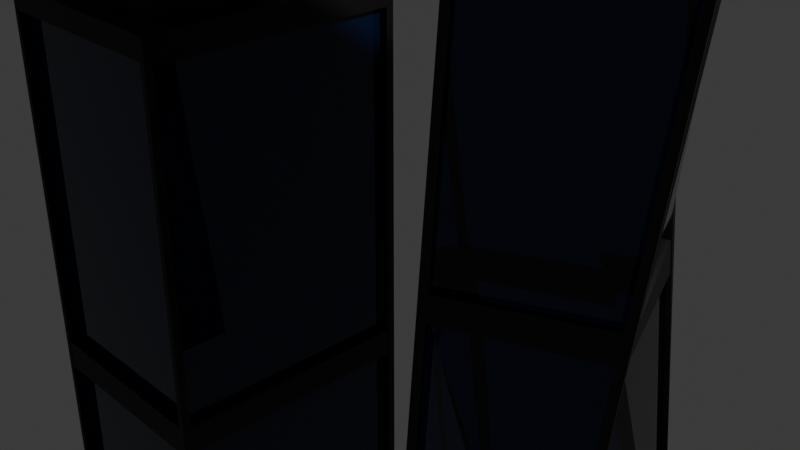 # Source: skyscrapers_2nd_editions.blend  (saved by Blender 4.2.66; exported with 4.5.12 LTS)
import bpy
from mathutils import Matrix  # noqa: F401  (used for matrix-valued properties, if any)

bpy.ops.wm.read_factory_settings(use_empty=True)
scene = bpy.context.scene
scene.name = 'Scene'

# ---- collections
col_collection = bpy.data.collections.new('Collection'); scene.collection.children.link(col_collection)

# ---- materials (node trees are filled in below, after node groups)
mat_skyscrapermetal = bpy.data.materials.new('SkyscraperMetal')
mat_darkglass = bpy.data.materials.new('DarkGlass')
mat_orange_kight = bpy.data.materials.new('orange kight')
mat_darktintglass = bpy.data.materials.new('DarkTintGlass')
mat_darktintglass.diffuse_color = (0.0, 0.01693, 0.07958, 1.0)
mat_darktintglass.roughness = 0.0

# ---- material node trees
mat_skyscrapermetal.use_nodes = True; mat_skyscrapermetal.node_tree.nodes.clear()
_N = mat_skyscrapermetal.node_tree.nodes; _L = mat_skyscrapermetal.node_tree.links
n0 = _N.new('ShaderNodeBsdfPrincipled'); n0.name = 'Principled BSDF'; n0.location = (10, 300)
n0.inputs[0].default_value = (0.04863, 0.04863, 0.04863, 1.0)
n0.inputs[1].default_value = 0.9921
n0.inputs[2].default_value = 0.5551
n1 = _N.new('ShaderNodeOutputMaterial'); n1.name = 'Material Output'; n1.location = (300, 300)
_L.new(n0.outputs[0], n1.inputs[0])
n1.is_active_output = True
mat_darkglass.use_nodes = True; mat_darkglass.node_tree.nodes.clear()
_N = mat_darkglass.node_tree.nodes; _L = mat_darkglass.node_tree.links
n0 = _N.new('ShaderNodeBsdfPrincipled'); n0.name = 'Principled BSDF'; n0.location = (10, 300)
n0.inputs[0].default_value = (0.0, 0.01693, 0.07958, 1.0)
n0.inputs[2].default_value = 0.0
n0.inputs[3].default_value = 1.49
n0.inputs[18].default_value = 1.0
n1 = _N.new('ShaderNodeOutputMaterial'); n1.name = 'Material Output'; n1.location = (300, 300)
_L.new(n0.outputs[0], n1.inputs[0])
n1.is_active_output = True
mat_orange_kight.use_nodes = True; mat_orange_kight.node_tree.nodes.clear()
_N = mat_orange_kight.node_tree.nodes; _L = mat_orange_kight.node_tree.links
n0 = _N.new('ShaderNodeBsdfPrincipled'); n0.name = 'Principled BSDF'; n0.location = (10, 300)
n0.inputs[0].default_value = (0.8003, 0.02521, 0.0, 1.0)
n0.inputs[27].default_value = (1.0, 0.4109, 0.0, 1.0)
n0.inputs[28].default_value = 15.5
n1 = _N.new('ShaderNodeOutputMaterial'); n1.name = 'Material Output'; n1.location = (300, 300)
_L.new(n0.outputs[0], n1.inputs[0])
n1.is_active_output = True
mat_darktintglass.use_nodes = True; mat_darktintglass.node_tree.nodes.clear()
_N = mat_darktintglass.node_tree.nodes; _L = mat_darktintglass.node_tree.links
n0 = _N.new('ShaderNodeBsdfPrincipled'); n0.name = 'Principled BSDF'; n0.location = (10, 300)
n0.inputs[0].default_value = (0.0, 0.01127, 0.04863, 1.0)
n0.inputs[2].default_value = 0.0
n1 = _N.new('ShaderNodeOutputMaterial'); n1.name = 'Material Output'; n1.location = (300, 300)
n2 = _N.new('ShaderNodeNormalMap'); n2.name = 'Normal Map'; n2.location = (-300, -300)
n2.label = 'Normal/Map'
n2.inputs[0].default_value = 0.0
_L.new(n0.outputs[0], n1.inputs[0])
_L.new(n2.outputs[0], n0.inputs[5])
n1.is_active_output = True

# ---- world
world_world = bpy.data.worlds.new('World'); scene.world = world_world
world_world.use_nodes = True; world_world.node_tree.nodes.clear()
_N = world_world.node_tree.nodes; _L = world_world.node_tree.links
n0 = _N.new('ShaderNodeOutputWorld'); n0.name = 'World Output'; n0.location = (300, 300)
n1 = _N.new('ShaderNodeBackground'); n1.name = 'Background'; n1.location = (10, 300)
n1.inputs[0].default_value = (0.05088, 0.05088, 0.05088, 1.0)
_L.new(n1.outputs[0], n0.inputs[0])
n0.is_active_output = True
world_world.color = (0.05088, 0.05088, 0.05088)
world_world.sun_shadow_jitter_overblur = 0.0

# ---- cameras
cam_camera = bpy.data.cameras.new('Camera')
cam_camera.clip_end = 100.0
cam_camera.ortho_scale = 7.314

# ---- lights
light_light = bpy.data.lights.new('Light', 'POINT')
light_light.energy = 1000.0
light_light.shadow_soft_size = 0.1

# ---- meshes
me_cube_006 = bpy.data.meshes.new('Cube.006')
me_cube_006.from_pydata([(-0.8841, -0.9505, -0.9141), (0.0843, -1.391, 0.9141), (-0.9464, 1.023, -0.9146), (-1.299, 0.01876, 0.9146), (0.9461, -1.023, -0.9141), (1.298, -0.01905, 0.9141), (1.021, 0.9515, -0.9227), (0.01409, 1.31, 0.9227), (-1.024, -0.9441, -0.9109), (-0.0209, -1.294, 0.9109), (1.393, 0.0789, 0.9227), (0.9555, -0.8957, -0.9227), (-0.9096, -0.8908, -0.9141), (0.05883, -1.331, 0.9141), (1.272, 0.04062, 0.9141), (0.9207, -0.9633, -0.9141), (-0.08399, 1.391, 0.9146), (0.8847, 0.9508, -0.9146), (1.0, -1.0, -1.0), (1.27, 0.02733, 1.0), (-0.0366, 1.288, 0.9227), (0.97, 0.9299, -0.9227), (0.9048, -0.9173, -0.9227), (1.343, 0.05727, 0.9227), (-1.39, -0.08632, 0.9109), (-0.9487, 0.8798, -0.9109), (1.0, 1.0, -1.0), (-0.02733, 1.27, 1.0), (-1.241, -0.1174, 0.9146), (-0.8883, 0.8867, -0.9146), (0.9429, 0.8146, -0.9146), (-0.02586, 1.255, 0.9146), (-1.0, 1.0, -1.0), (-1.0, -1.0, -1.0), (0.02733, -1.27, 1.0), (-1.27, -0.02733, 1.0), (-0.8955, 0.9025, -0.9109), (-0.9707, -0.9214, -0.9109), (0.03229, -1.271, 0.9109), (-1.337, -0.06361, 0.9109), (-0.4481, -1.222, 0.07112), (-1.222, 0.4481, 0.07112), (0.4481, 1.222, 0.07112), (1.222, -0.4481, 0.07112), (-0.3655, -1.186, 0.06501), (1.135, -0.4853, 0.06501), (-0.3909, -1.127, 0.06501), (1.109, -0.4257, 0.06501), (0.4816, 1.143, 0.06562), (1.19, -0.3737, 0.06562), (0.4309, 1.122, 0.06562), (1.139, -0.3954, 0.06562), (-1.135, 0.4851, 0.06504), (0.3659, 1.187, 0.06504), (-1.077, 0.3489, 0.06504), (0.4241, 1.05, 0.06504), (-0.4867, -1.131, 0.06478), (-1.185, 0.3624, 0.06478), (-0.4335, -1.109, 0.06478), (-1.132, 0.3851, 0.06478), (-1.204, 0.4915, -0.01302), (0.4915, 1.204, -0.01302), (1.204, -0.4915, -0.01302), (1.12, -0.5276, -0.0119), (1.094, -0.4679, -0.0119), (0.5239, 1.128, -0.01201), (1.171, -0.4147, -0.01201), (0.4733, 1.107, -0.01201), (1.121, -0.4364, -0.01201), (-1.12, 0.5273, -0.0119), (0.4067, 1.168, -0.0119), (-1.062, 0.3912, -0.0119), (0.4648, 1.032, -0.0119), (-1.166, 0.403, -0.01186), (-1.113, 0.4257, -0.01186), (-0.4915, -1.204, -0.01302), (-0.4062, -1.168, -0.0119), (-0.4317, -1.108, -0.0119), (-0.5289, -1.117, -0.01186), (-0.4757, -1.094, -0.01186), (-1.132, 0.4721, 0.065), (0.3695, 1.174, 0.065), (-1.117, 0.5143, -0.01195), (0.4102, 1.155, -0.01195), (-0.5299, -1.118, -0.01188), (-0.4877, -1.133, 0.06476), (-1.186, 0.361, 0.06476), (-1.167, 0.4017, -0.01188), (0.4714, 1.14, 0.06561), (1.18, -0.3775, 0.06561), (0.5137, 1.125, -0.01202), (1.161, -0.4184, -0.01202), (-0.4029, -1.173, -0.01192), (-0.3621, -1.192, 0.06498), (1.138, -0.4906, 0.06498), (1.123, -0.5328, -0.01192), (0.03043, -1.414, 1.0), (-1.414, -0.03043, 1.0), (-0.03043, 1.414, 1.0), (1.414, 0.03043, 1.0), (0.02733, -1.27, 1.0), (-1.27, -0.02733, 1.0), (-0.02733, 1.27, 1.0), (1.27, 0.02733, 1.0), (0.01973, -0.9166, 1.089), (-0.9166, -0.01973, 1.089), (-0.01973, 0.9166, 1.089), (0.9166, 0.01973, 1.089), (0.002903, -0.1349, 1.224), (-0.1349, -0.002903, 1.224), (-0.002903, 0.1349, 1.224), (0.1349, 0.002903, 1.224), (0.005685, -0.2641, 1.224), (-0.2641, -0.005685, 1.224), (-0.005685, 0.2641, 1.224), (0.2641, 0.005685, 1.224), (0.0009643, -0.0448, 1.507), (-0.0448, -0.0009643, 1.507), (-0.0009643, 0.0448, 1.507), (0.0448, 0.0009643, 1.507), (0.06439, 0.001386, 1.446), (0.001386, -0.06439, 1.446), (-0.06439, -0.001386, 1.446), (-0.001386, 0.06439, 1.446)], [], [(9, 24, 39, 38), (3, 16, 31, 28), (48, 7, 20, 50), (76, 0, 12, 77), (32, 26, 18, 33), (35, 34, 100, 101), (44, 1, 96, 40), (63, 4, 18, 62), (4, 0, 33, 18), (1, 5, 99, 96), (47, 14, 13, 46), (5, 1, 13, 14), (45, 5, 14, 47), (0, 4, 15, 12), (65, 6, 26, 61), (6, 11, 18, 26), (10, 7, 98, 99), (49, 10, 99, 43), (50, 20, 23, 51), (66, 11, 22, 68), (11, 6, 21, 22), (7, 10, 23, 20), (69, 2, 32, 60), (2, 17, 26, 32), (16, 3, 97, 98), (53, 16, 98, 42), (54, 28, 31, 55), (52, 3, 28, 54), (70, 17, 30, 72), (17, 2, 29, 30), (8, 25, 32, 33), (78, 8, 33, 75), (24, 9, 96, 97), (57, 24, 97, 41), (58, 38, 39, 59), (25, 8, 37, 36), (73, 25, 36, 74), (56, 9, 38, 58), (78, 56, 58, 79), (24, 57, 59, 39), (59, 74, 87, 86), (73, 57, 41, 60), (9, 56, 40, 96), (16, 53, 55, 31), (69, 52, 54, 71), (72, 71, 82, 83), (70, 53, 42, 61), (3, 52, 41, 97), (10, 49, 51, 23), (68, 67, 90, 91), (66, 49, 43, 62), (7, 48, 42, 98), (63, 45, 47, 64), (46, 77, 92, 93), (5, 45, 43, 99), (76, 44, 40, 75), (1, 44, 46, 13), (65, 48, 50, 67), (6, 65, 67, 21), (0, 76, 75, 33), (15, 64, 77, 12), (4, 63, 64, 15), (11, 66, 62, 18), (21, 67, 68, 22), (17, 70, 61, 26), (29, 71, 72, 30), (2, 69, 71, 29), (25, 73, 60, 32), (37, 79, 74, 36), (8, 78, 79, 37), (57, 73, 74, 59), (56, 78, 75, 40), (53, 70, 72, 55), (52, 69, 60, 41), (49, 66, 68, 51), (48, 65, 61, 42), (45, 63, 62, 43), (44, 76, 77, 46), (82, 80, 81, 83), (55, 72, 83, 81), (71, 54, 80, 82), (54, 55, 81, 80), (84, 85, 86, 87), (74, 79, 84, 87), (58, 59, 86, 85), (79, 58, 85, 84), (90, 88, 89, 91), (51, 68, 91, 89), (50, 51, 89, 88), (67, 50, 88, 90), (95, 94, 93, 92), (47, 46, 93, 94), (64, 47, 94, 95), (77, 64, 95, 92), (34, 35, 97, 96), (35, 27, 98, 97), (27, 19, 99, 98), (19, 34, 96, 99), (100, 103, 107, 104), (34, 19, 103, 100), (27, 35, 101, 102), (19, 27, 102, 103), (107, 106, 114, 115), (102, 101, 105, 106), (103, 102, 106, 107), (101, 100, 104, 105), (121, 120, 119, 116), (105, 104, 112, 113), (104, 107, 115, 112), (106, 105, 113, 114), (108, 109, 113, 112), (109, 110, 114, 113), (110, 111, 115, 114), (111, 108, 112, 115), (118, 117, 116, 119), (123, 122, 117, 118), (120, 123, 118, 119), (122, 121, 116, 117), (109, 108, 121, 122), (111, 110, 123, 120), (110, 109, 122, 123), (108, 111, 120, 121)])
me_cube_006.polygons.foreach_set('material_index', [0, 0, 0, 0, 0, 0, 0, 0, 0, 0, 1, 0, 0, 0, 0, 0, 0, 0, 1, 0, 0, 0, 0, 0, 0, 0, 1, 0, 0, 0, 0, 0, 0, 0, 1, 0, 0, 0, 0, 0, 0, 0, 0, 0, 0, 0, 0, 0, 0, 0, 0, 0, 0, 0, 0, 0, 0, 0, 0, 0, 1, 0, 0, 1, 0, 1, 0, 0, 1, 0, 0, 0, 0, 0, 0, 0, 0, 0, 0, 0, 0, 0, 0, 0, 0, 0, 0, 0, 0, 0, 0, 0, 0, 0, 0, 0, 0, 0, 0, 0, 0, 0, 0, 0, 0, 0, 2, 0, 0, 0, 0, 0, 0, 0, 2, 2, 2, 2, 0, 0, 0, 0])
_uv = me_cube_006.uv_layers.new(name='UVMap')
_uv.uv.foreach_set('vector', [0.6139, 0.01301, 0.6139, 0.237, 0.6139, 0.237, 0.6139, 0.01301, 0.6143, 0.2625, 0.6143, 0.4875, 0.6143, 0.4875, 0.6143, 0.2625, 0.5082, 0.5113, 0.6153, 0.5113, 0.6153, 0.5113, 0.5082, 0.5113, 0.4985, 0.9875, 0.3857, 0.9875, 0.3857, 0.9875, 0.4985, 0.9875, 0.125, 0.5, 0.375, 0.5, 0.375, 0.75, 0.125, 0.75, 0.8622, 0.5128, 0.8622, 0.7372, 0.8622, 0.7372, 0.8622, 0.5128, 0.5081, 0.9875, 0.6143, 0.9875, 0.625, 1.0, 0.5089, 1.0, 0.4985, 0.7625, 0.3857, 0.7625, 0.375, 0.75, 0.4984, 0.75, 0.3857, 0.7625, 0.3857, 0.9875, 0.375, 1.0, 0.375, 0.75, 0.6143, 0.9875, 0.6143, 0.7625, 0.625, 0.75, 0.625, 1.0, 0.5081, 0.7625, 0.6143, 0.7625, 0.6143, 0.9875, 0.5081, 0.9875, 0.6143, 0.7625, 0.6143, 0.9875, 0.6143, 0.9875, 0.6143, 0.7625, 0.5081, 0.7625, 0.6143, 0.7625, 0.6143, 0.7625, 0.5081, 0.7625, 0.3857, 0.9875, 0.3857, 0.7625, 0.3857, 0.7625, 0.3857, 0.9875, 0.4985, 0.5113, 0.3847, 0.5113, 0.375, 0.5, 0.4984, 0.5, 0.3847, 0.5113, 0.3847, 0.7387, 0.375, 0.75, 0.375, 0.5, 0.6153, 0.7387, 0.6153, 0.5113, 0.625, 0.5, 0.625, 0.75, 0.5082, 0.7387, 0.6153, 0.7387, 0.625, 0.75, 0.5089, 0.75, 0.5082, 0.5113, 0.6153, 0.5113, 0.6153, 0.7387, 0.5082, 0.7387, 0.4985, 0.7387, 0.3847, 0.7387, 0.3847, 0.7387, 0.4985, 0.7387, 0.3847, 0.7387, 0.3847, 0.5113, 0.3847, 0.5113, 0.3847, 0.7387, 0.6153, 0.5113, 0.6153, 0.7387, 0.6153, 0.7387, 0.6153, 0.5113, 0.4985, 0.2625, 0.3857, 0.2625, 0.375, 0.25, 0.4984, 0.25, 0.3857, 0.2625, 0.3857, 0.4875, 0.375, 0.5, 0.375, 0.25, 0.6143, 0.4875, 0.6143, 0.2625, 0.625, 0.25, 0.625, 0.5, 0.5081, 0.4875, 0.6143, 0.4875, 0.625, 0.5, 0.5089, 0.5, 0.5081, 0.2625, 0.6143, 0.2625, 0.6143, 0.4875, 0.5081, 0.4875, 0.5081, 0.2625, 0.6143, 0.2625, 0.6143, 0.2625, 0.5081, 0.2625, 0.4985, 0.4875, 0.3857, 0.4875, 0.3857, 0.4875, 0.4985, 0.4875, 0.3857, 0.4875, 0.3857, 0.2625, 0.3857, 0.2625, 0.3857, 0.4875, 0.3861, 0.01301, 0.3861, 0.237, 0.375, 0.25, 0.375, 0.0, 0.4985, 0.01301, 0.3861, 0.01301, 0.375, 0.0, 0.4984, 0.0, 0.6139, 0.237, 0.6139, 0.01301, 0.625, 0.0, 0.625, 0.25, 0.5081, 0.237, 0.6139, 0.237, 0.625, 0.25, 0.5089, 0.25, 0.5081, 0.01301, 0.6139, 0.01301, 0.6139, 0.237, 0.5081, 0.237, 0.3861, 0.237, 0.3861, 0.01301, 0.3861, 0.01301, 0.3861, 0.237, 0.4985, 0.237, 0.3861, 0.237, 0.3861, 0.237, 0.4985, 0.237, 0.5081, 0.01301, 0.6139, 0.01301, 0.6139, 0.01301, 0.5081, 0.01301, 0.4985, 0.01301, 0.5081, 0.01301, 0.5081, 0.01301, 0.4985, 0.01301, 0.6139, 0.237, 0.5081, 0.237, 0.5081, 0.237, 0.6139, 0.237, 0.5081, 0.237, 0.4985, 0.237, 0.4985, 0.237, 0.5081, 0.237, 0.4985, 0.237, 0.5081, 0.237, 0.5089, 0.25, 0.4984, 0.25, 0.6139, 0.01301, 0.5081, 0.01301, 0.5089, 0.0, 0.625, 0.0, 0.6143, 0.4875, 0.5081, 0.4875, 0.5081, 0.4875, 0.6143, 0.4875, 0.4985, 0.2625, 0.5081, 0.2625, 0.5081, 0.2625, 0.4985, 0.2625, 0.4985, 0.4875, 0.4985, 0.2625, 0.4985, 0.2625, 0.4985, 0.4875, 0.4985, 0.4875, 0.5081, 0.4875, 0.5089, 0.5, 0.4984, 0.5, 0.6143, 0.2625, 0.5081, 0.2625, 0.5089, 0.25, 0.625, 0.25, 0.6153, 0.7387, 0.5082, 0.7387, 0.5082, 0.7387, 0.6153, 0.7387, 0.4985, 0.7387, 0.4985, 0.5113, 0.4985, 0.5113, 0.4985, 0.7387, 0.4985, 0.7387, 0.5082, 0.7387, 0.5089, 0.75, 0.4984, 0.75, 0.6153, 0.5113, 0.5082, 0.5113, 0.5089, 0.5, 0.625, 0.5, 0.4985, 0.7625, 0.5081, 0.7625, 0.5081, 0.7625, 0.4985, 0.7625, 0.5081, 0.9875, 0.4985, 0.9875, 0.4985, 0.9875, 0.5081, 0.9875, 0.6143, 0.7625, 0.5081, 0.7625, 0.5089, 0.75, 0.625, 0.75, 0.4985, 0.9875, 0.5081, 0.9875, 0.5089, 1.0, 0.4984, 1.0, 0.6143, 0.9875, 0.5081, 0.9875, 0.5081, 0.9875, 0.6143, 0.9875, 0.4985, 0.5113, 0.5082, 0.5113, 0.5082, 0.5113, 0.4985, 0.5113, 0.3847, 0.5113, 0.4985, 0.5113, 0.4985, 0.5113, 0.3847, 0.5113, 0.3857, 0.9875, 0.4985, 0.9875, 0.4984, 1.0, 0.375, 1.0, 0.3857, 0.7625, 0.4985, 0.7625, 0.4985, 0.9875, 0.3857, 0.9875, 0.3857, 0.7625, 0.4985, 0.7625, 0.4985, 0.7625, 0.3857, 0.7625, 0.3847, 0.7387, 0.4985, 0.7387, 0.4984, 0.75, 0.375, 0.75, 0.3847, 0.5113, 0.4985, 0.5113, 0.4985, 0.7387, 0.3847, 0.7387, 0.3857, 0.4875, 0.4985, 0.4875, 0.4984, 0.5, 0.375, 0.5, 0.3857, 0.2625, 0.4985, 0.2625, 0.4985, 0.4875, 0.3857, 0.4875, 0.3857, 0.2625, 0.4985, 0.2625, 0.4985, 0.2625, 0.3857, 0.2625, 0.3861, 0.237, 0.4985, 0.237, 0.4984, 0.25, 0.375, 0.25, 0.3861, 0.01301, 0.4985, 0.01301, 0.4985, 0.237, 0.3861, 0.237, 0.3861, 0.01301, 0.4985, 0.01301, 0.4985, 0.01301, 0.3861, 0.01301, 0.5081, 0.237, 0.4985, 0.237, 0.4985, 0.237, 0.5081, 0.237, 0.5081, 0.01301, 0.4985, 0.01301, 0.4984, 0.0, 0.5089, 0.0, 0.5081, 0.4875, 0.4985, 0.4875, 0.4985, 0.4875, 0.5081, 0.4875, 0.5081, 0.2625, 0.4985, 0.2625, 0.4984, 0.25, 0.5089, 0.25, 0.5082, 0.7387, 0.4985, 0.7387, 0.4985, 0.7387, 0.5082, 0.7387, 0.5082, 0.5113, 0.4985, 0.5113, 0.4984, 0.5, 0.5089, 0.5, 0.5081, 0.7625, 0.4985, 0.7625, 0.4984, 0.75, 0.5089, 0.75, 0.5081, 0.9875, 0.4985, 0.9875, 0.4985, 0.9875, 0.5081, 0.9875, 0.4985, 0.2625, 0.5081, 0.2625, 0.5081, 0.4875, 0.4985, 0.4875, 0.5081, 0.4875, 0.4985, 0.4875, 0.4985, 0.4875, 0.5081, 0.4875, 0.4985, 0.2625, 0.5081, 0.2625, 0.5081, 0.2625, 0.4985, 0.2625, 0.5081, 0.2625, 0.5081, 0.4875, 0.5081, 0.4875, 0.5081, 0.2625, 0.4985, 0.01301, 0.5081, 0.01301, 0.5081, 0.237, 0.4985, 0.237, 0.4985, 0.237, 0.4985, 0.01301, 0.4985, 0.01301, 0.4985, 0.237, 0.5081, 0.01301, 0.5081, 0.237, 0.5081, 0.237, 0.5081, 0.01301, 0.4985, 0.01301, 0.5081, 0.01301, 0.5081, 0.01301, 0.4985, 0.01301, 0.4985, 0.5113, 0.5082, 0.5113, 0.5082, 0.7387, 0.4985, 0.7387, 0.5082, 0.7387, 0.4985, 0.7387, 0.4985, 0.7387, 0.5082, 0.7387, 0.5082, 0.5113, 0.5082, 0.7387, 0.5082, 0.7387, 0.5082, 0.5113, 0.4985, 0.5113, 0.5082, 0.5113, 0.5082, 0.5113, 0.4985, 0.5113, 0.4985, 0.7625, 0.5081, 0.7625, 0.5081, 0.9875, 0.4985, 0.9875, 0.5081, 0.7625, 0.5081, 0.9875, 0.5081, 0.9875, 0.5081, 0.7625, 0.4985, 0.7625, 0.5081, 0.7625, 0.5081, 0.7625, 0.4985, 0.7625, 0.4985, 0.9875, 0.4985, 0.7625, 0.4985, 0.7625, 0.4985, 0.9875, 0.8622, 0.7372, 0.8622, 0.5128, 0.875, 0.5, 0.875, 0.75, 0.8622, 0.5128, 0.6378, 0.5128, 0.625, 0.5, 0.875, 0.5, 0.6378, 0.5128, 0.6378, 0.7372, 0.625, 0.75, 0.625, 0.5, 0.6378, 0.7372, 0.8622, 0.7372, 0.875, 0.75, 0.625, 0.75, 0.8622, 0.7372, 0.6378, 0.7372, 0.6378, 0.7372, 0.8622, 0.7372, 0.8622, 0.7372, 0.6378, 0.7372, 0.6378, 0.7372, 0.8622, 0.7372, 0.6378, 0.5128, 0.8622, 0.5128, 0.8622, 0.5128, 0.6378, 0.5128, 0.6378, 0.7372, 0.6378, 0.5128, 0.6378, 0.5128, 0.6378, 0.7372, 0.6378, 0.7372, 0.6378, 0.5128, 0.6378, 0.5128, 0.6378, 0.7372, 0.6378, 0.5128, 0.8622, 0.5128, 0.8622, 0.5128, 0.6378, 0.5128, 0.6378, 0.7372, 0.6378, 0.5128, 0.6378, 0.5128, 0.6378, 0.7372, 0.8622, 0.5128, 0.8622, 0.7372, 0.8622, 0.7372, 0.8622, 0.5128, 0.8073, 0.6823, 0.6927, 0.6823, 0.6927, 0.6823, 0.8073, 0.6823, 0.8622, 0.5128, 0.8622, 0.7372, 0.8622, 0.7372, 0.8622, 0.5128, 0.8622, 0.7372, 0.6378, 0.7372, 0.6378, 0.7372, 0.8622, 0.7372, 0.6378, 0.5128, 0.8622, 0.5128, 0.8622, 0.5128, 0.6378, 0.5128, 0.8073, 0.6823, 0.8073, 0.5677, 0.8622, 0.5128, 0.8622, 0.7372, 0.8073, 0.5677, 0.6927, 0.5677, 0.6378, 0.5128, 0.8622, 0.5128, 0.6927, 0.5677, 0.6927, 0.6823, 0.6378, 0.7372, 0.6378, 0.5128, 0.6927, 0.6823, 0.8073, 0.6823, 0.8622, 0.7372, 0.6378, 0.7372, 0.6927, 0.5677, 0.8073, 0.5677, 0.8073, 0.6823, 0.6927, 0.6823, 0.6927, 0.5677, 0.8073, 0.5677, 0.8073, 0.5677, 0.6927, 0.5677, 0.6927, 0.6823, 0.6927, 0.5677, 0.6927, 0.5677, 0.6927, 0.6823, 0.8073, 0.5677, 0.8073, 0.6823, 0.8073, 0.6823, 0.8073, 0.5677, 0.8073, 0.5677, 0.8073, 0.6823, 0.8073, 0.6823, 0.8073, 0.5677, 0.6927, 0.6823, 0.6927, 0.5677, 0.6927, 0.5677, 0.6927, 0.6823, 0.6927, 0.5677, 0.8073, 0.5677, 0.8073, 0.5677, 0.6927, 0.5677, 0.8073, 0.6823, 0.6927, 0.6823, 0.6927, 0.6823, 0.8073, 0.6823])
me_cube_006.materials.append(mat_skyscrapermetal)
me_cube_006.materials.append(mat_darkglass)
me_cube_006.materials.append(mat_orange_kight)
me_cube_006.update()
me_cube_008 = bpy.data.meshes.new('Cube.008')
me_cube_008.from_pydata([(-0.9461, -1.0, -0.9461), (-0.9461, -1.0, 0.9461), (-1.0, 0.9513, -0.9513), (-1.0, 0.9513, 0.9513), (0.9461, -1.0, -0.9461), (0.9461, -1.0, 0.9461), (1.0, 0.9383, -0.9383), (1.0, 0.9383, 0.9383), (-1.0, -0.9513, -0.9513), (-1.0, -0.9513, 0.9513), (1.0, -0.9383, 0.9383), (1.0, -0.9383, -0.9383), (-0.9461, -0.924, -0.9461), (-0.9461, -0.924, 0.9461), (0.9461, -0.924, 0.9461), (0.9461, -0.924, -0.9461), (0.9538, 1.0, 0.9538), (0.9538, 1.0, -0.9538), (1.0, -1.0, -1.0), (0.7384, -0.7974, 1.059), (0.9129, 0.9383, 0.9383), (0.9129, 0.9383, -0.9383), (0.9129, -0.9383, -0.9383), (0.9129, -0.9383, 0.9383), (-0.9538, 1.0, -0.9538), (-1.0, -1.0, -1.0), (-0.7974, -0.734, 1.063), (-0.9538, 1.0, 0.9538), (-0.9139, 0.9513, -0.9513), (-0.9139, -0.9513, -0.9513), (-0.9139, -0.9513, 0.9513), (-0.9139, 0.9513, 0.9513), (-0.7974, 0.734, 1.063), (-1.0, 1.0, -1.0), (1.0, 1.0, -1.0), (0.731, 0.7974, 1.066), (-0.9538, 0.9477, 0.9538), (-0.9538, 0.9477, -0.9538), (0.9538, 0.9477, -0.9538), (0.9538, 0.9477, 0.9538), (-1.0, -1.0, 0.1075), (-1.0, 1.0, 0.1075), (1.0, 1.0, 0.1075), (1.0, -1.0, 0.1075), (-0.9461, -1.0, 0.1017), (0.9461, -1.0, 0.1017), (-0.9461, -0.924, 0.1017), (0.9461, -0.924, 0.1017), (1.0, 0.9383, 0.1008), (1.0, -0.9383, 0.1008), (0.9129, 0.9383, 0.1008), (0.9129, -0.9383, 0.1008), (-1.0, -0.9513, 0.1022), (-1.0, 0.9513, 0.1022), (-0.9139, -0.9513, 0.1022), (-0.9139, 0.9513, 0.1022), (-0.9538, 1.0, 0.1025), (0.9538, 1.0, 0.1025), (-0.9538, 0.9477, 0.1025), (0.9538, 0.9477, 0.1025), (-1.0, 1.0, 0.03026), (1.0, 1.0, 0.03026), (1.0, -1.0, 0.03026), (0.9461, -1.0, 0.02863), (0.9461, -0.924, 0.02863), (1.0, 0.9383, 0.02839), (1.0, -0.9383, 0.02839), (0.9129, 0.9383, 0.02839), (0.9129, -0.9383, 0.02839), (-1.0, 0.9513, 0.02879), (-0.9139, 0.9513, 0.02879), (-0.9538, 1.0, 0.02886), (0.9538, 1.0, 0.02886), (-0.9538, 0.9477, 0.02886), (0.9538, 0.9477, 0.02886), (-1.0, -1.0, 0.03026), (-0.9461, -1.0, 0.02863), (-0.9461, -0.924, 0.02863), (-1.0, -0.9513, 0.02879), (-0.9139, -0.9513, 0.02879), (-0.9538, 0.9939, 0.1025), (0.9538, 0.9939, 0.1025), (-0.9538, 0.9939, 0.02886), (0.9538, 0.9939, 0.02886), (0.9908, 0.9383, 0.1008), (0.9908, -0.9383, 0.1008), (0.9908, 0.9383, 0.02839), (0.9908, -0.9383, 0.02839), (-0.9969, -0.9513, 0.02879), (-0.9969, -0.9513, 0.1022), (-0.9969, 0.9513, 0.1022), (-0.9969, 0.9513, 0.02879), (-0.9461, -0.9973, 0.02863), (-0.9461, -0.9973, 0.1017), (0.9461, -0.9973, 0.1017), (0.9461, -0.9973, 0.02863), (-1.0, -1.0, 1.0), (-1.0, 1.0, 1.0), (1.0, 1.0, 1.0), (1.0, -1.0, 1.0), (-0.676, -0.676, 1.403), (-0.676, 0.676, 1.403), (0.676, 0.676, 1.403), (0.676, -0.676, 1.403), (-0.7974, -0.734, 1.339), (-0.7974, 0.734, 1.339), (0.731, 0.7974, 1.336), (0.7384, -0.7974, 1.343), (-0.1626, -0.1626, 1.729), (-0.1626, 0.1626, 1.729), (0.1626, 0.1626, 1.729), (0.1626, -0.1626, 1.729), (-0.7384, -0.7974, 1.059), (-0.731, 0.7974, 1.066), (-0.7384, -0.7974, 1.343), (-0.731, 0.7974, 1.336), (-0.7263, -0.734, 1.063), (-0.7263, 0.734, 1.063), (-0.7263, -0.734, 1.339), (-0.7263, 0.734, 1.339), (0.7974, -0.7478, 1.05), (-0.7974, -0.7974, 1.0), (0.7974, -0.7478, 1.353), (-0.7974, -0.7974, 1.403), (0.7384, -0.7492, 1.059), (-0.7384, -0.7492, 1.059), (0.7384, -0.7492, 1.343), (-0.7384, -0.7492, 1.343), (-0.7974, 0.7974, 1.0), (0.7974, 0.7478, 1.05), (-0.7974, 0.7974, 1.403), (0.7974, 0.7478, 1.353), (-0.731, 0.758, 1.066), (0.731, 0.758, 1.066), (-0.731, 0.758, 1.336), (0.731, 0.758, 1.336), (0.7974, 0.7974, 1.0), (0.7974, -0.7974, 1.0), (0.7974, 0.7974, 1.403), (0.7974, -0.7974, 1.403), (0.6796, 0.7478, 1.05), (0.6796, -0.7478, 1.05), (0.6796, 0.7478, 1.353), (0.6796, -0.7478, 1.353), (-0.3681, -0.3681, 1.729), (-0.3681, 0.3681, 1.729), (0.3681, 0.3681, 1.729), (0.3681, -0.3681, 1.729), (-0.05161, -0.05161, 2.068), (-0.05161, 0.05161, 2.068), (0.05161, 0.05161, 2.068), (0.05161, -0.05161, 2.068), (0.09861, 0.09861, 1.924), (0.09861, -0.09861, 1.924), (-0.09861, -0.09861, 1.924), (-0.09861, 0.09861, 1.924)], [], [(69, 2, 28, 70), (27, 16, 39, 36), (66, 11, 22, 68), (0, 4, 15, 12), (33, 34, 18, 25), (122, 120, 141, 143), (44, 1, 96, 40), (63, 4, 18, 62), (4, 0, 25, 18), (1, 5, 99, 96), (47, 14, 13, 46), (76, 0, 12, 77), (5, 1, 13, 14), (45, 5, 14, 47), (65, 6, 34, 61), (6, 11, 18, 34), (10, 7, 98, 99), (49, 10, 99, 43), (50, 20, 23, 51), (11, 6, 21, 22), (7, 10, 23, 20), (48, 7, 20, 50), (8, 2, 33, 25), (78, 8, 25, 75), (3, 9, 96, 97), (53, 3, 97, 41), (54, 30, 31, 55), (52, 9, 30, 54), (9, 3, 31, 30), (2, 8, 29, 28), (71, 24, 33, 60), (24, 17, 34, 33), (16, 27, 97, 98), (57, 16, 98, 42), (58, 36, 39, 59), (56, 27, 36, 58), (72, 17, 38, 74), (17, 24, 37, 38), (16, 57, 59, 39), (71, 56, 58, 73), (58, 59, 81, 80), (72, 57, 42, 61), (27, 56, 41, 97), (78, 52, 54, 79), (79, 54, 89, 88), (69, 53, 41, 60), (9, 52, 40, 96), (65, 48, 50, 67), (68, 67, 86, 87), (66, 49, 43, 62), (7, 48, 42, 98), (63, 45, 47, 64), (1, 44, 46, 13), (47, 46, 93, 94), (5, 45, 43, 99), (76, 44, 40, 75), (10, 49, 51, 23), (3, 53, 55, 31), (0, 76, 75, 25), (15, 64, 77, 12), (4, 63, 64, 15), (11, 66, 62, 18), (21, 67, 68, 22), (6, 65, 67, 21), (2, 69, 60, 33), (29, 79, 70, 28), (8, 78, 79, 29), (17, 72, 61, 34), (37, 73, 74, 38), (24, 71, 73, 37), (57, 72, 74, 59), (56, 71, 60, 41), (52, 78, 75, 40), (48, 65, 61, 42), (44, 76, 77, 46), (45, 63, 62, 43), (49, 66, 68, 51), (53, 69, 70, 55), (82, 80, 81, 83), (73, 58, 80, 82), (59, 74, 83, 81), (74, 73, 82, 83), (86, 84, 85, 87), (67, 50, 84, 86), (50, 51, 85, 84), (51, 68, 87, 85), (88, 89, 90, 91), (70, 79, 88, 91), (55, 70, 91, 90), (54, 55, 90, 89), (95, 94, 93, 92), (64, 47, 94, 95), (46, 77, 92, 93), (77, 64, 95, 92), (121, 128, 97, 96), (128, 136, 98, 97), (136, 137, 99, 98), (137, 121, 96, 99), (103, 102, 146, 147), (26, 104, 118, 116), (114, 112, 125, 127), (106, 35, 133, 135), (100, 101, 130, 123), (101, 102, 138, 130), (102, 103, 139, 138), (103, 100, 123, 139), (153, 152, 150, 151), (101, 100, 144, 145), (100, 103, 147, 144), (102, 101, 145, 146), (26, 32, 128, 121), (105, 104, 123, 130), (104, 26, 121, 123), (32, 105, 130, 128), (117, 116, 118, 119), (32, 26, 116, 117), (105, 32, 117, 119), (104, 105, 119, 118), (19, 112, 121, 137), (114, 107, 139, 123), (107, 19, 137, 139), (112, 114, 123, 121), (125, 124, 126, 127), (107, 114, 127, 126), (19, 107, 126, 124), (112, 19, 124, 125), (113, 35, 136, 128), (106, 115, 130, 138), (35, 106, 138, 136), (115, 113, 128, 130), (133, 132, 134, 135), (35, 113, 132, 133), (113, 115, 134, 132), (115, 106, 135, 134), (129, 120, 137, 136), (122, 131, 138, 139), (131, 129, 136, 138), (120, 122, 139, 137), (141, 140, 142, 143), (131, 122, 143, 142), (129, 131, 142, 140), (120, 129, 140, 141), (108, 109, 145, 144), (109, 110, 146, 145), (110, 111, 147, 146), (111, 108, 144, 147), (150, 149, 148, 151), (155, 154, 148, 149), (154, 153, 151, 148), (152, 155, 149, 150), (110, 109, 155, 152), (108, 111, 153, 154), (109, 108, 154, 155), (111, 110, 152, 153)])
me_cube_008.polygons.foreach_set('material_index', [0, 0, 0, 0, 0, 0, 0, 0, 0, 0, 1, 0, 0, 0, 0, 0, 0, 0, 1, 0, 0, 0, 0, 0, 0, 0, 1, 0, 0, 0, 0, 0, 0, 0, 1, 0, 0, 0, 0, 0, 0, 0, 0, 0, 0, 0, 0, 0, 1, 0, 0, 0, 0, 0, 0, 0, 0, 0, 0, 1, 0, 0, 1, 0, 0, 1, 0, 0, 1, 0, 0, 0, 0, 0, 0, 0, 0, 0, 0, 0, 0, 0, 0, 0, 0, 0, 0, 0, 0, 0, 0, 0, 0, 0, 0, 0, 0, 0, 0, 0, 0, 0, 0, 0, 0, 0, 2, 0, 0, 0, 0, 0, 0, 0, 1, 0, 0, 0, 0, 0, 0, 0, 1, 0, 0, 0, 0, 0, 0, 0, 1, 0, 0, 0, 0, 0, 0, 0, 1, 0, 0, 0, 0, 0, 0, 0, 2, 2, 2, 2, 0, 0, 0, 0])
_uv = me_cube_008.uv_layers.new(name='UVMap')
_uv.uv.foreach_set('vector', [0.5036, 0.2439, 0.3811, 0.2439, 0.3811, 0.2439, 0.5036, 0.2439, 0.6192, 0.2558, 0.6192, 0.4942, 0.6192, 0.4942, 0.6192, 0.2558, 0.5035, 0.7423, 0.3827, 0.7423, 0.3827, 0.7423, 0.5035, 0.7423, 0.3817, 0.9933, 0.3817, 0.7567, 0.3817, 0.7567, 0.3817, 0.9933, 0.125, 0.5, 0.375, 0.5, 0.375, 0.75, 0.125, 0.75, 0.6503, 0.7185, 0.6503, 0.7185, 0.6503, 0.7185, 0.6503, 0.7185, 0.5127, 0.9933, 0.6183, 0.9933, 0.625, 1.0, 0.5134, 1.0, 0.5036, 0.7567, 0.3817, 0.7567, 0.375, 0.75, 0.5038, 0.75, 0.3817, 0.7567, 0.3817, 0.9933, 0.375, 1.0, 0.375, 0.75, 0.6183, 0.9933, 0.6183, 0.7567, 0.625, 0.75, 0.625, 1.0, 0.5127, 0.7567, 0.6183, 0.7567, 0.6183, 0.9933, 0.5127, 0.9933, 0.5036, 0.9933, 0.3817, 0.9933, 0.3817, 0.9933, 0.5036, 0.9933, 0.6183, 0.7567, 0.6183, 0.9933, 0.6183, 0.9933, 0.6183, 0.7567, 0.5127, 0.7567, 0.6183, 0.7567, 0.6183, 0.7567, 0.5127, 0.7567, 0.5035, 0.5077, 0.3827, 0.5077, 0.375, 0.5, 0.5038, 0.5, 0.3827, 0.5077, 0.3827, 0.7423, 0.375, 0.75, 0.375, 0.5, 0.6173, 0.7423, 0.6173, 0.5077, 0.625, 0.5, 0.625, 0.75, 0.5126, 0.7423, 0.6173, 0.7423, 0.625, 0.75, 0.5134, 0.75, 0.5126, 0.5077, 0.6173, 0.5077, 0.6173, 0.7423, 0.5126, 0.7423, 0.3827, 0.7423, 0.3827, 0.5077, 0.3827, 0.5077, 0.3827, 0.7423, 0.6173, 0.5077, 0.6173, 0.7423, 0.6173, 0.7423, 0.6173, 0.5077, 0.5126, 0.5077, 0.6173, 0.5077, 0.6173, 0.5077, 0.5126, 0.5077, 0.3811, 0.006088, 0.3811, 0.2439, 0.375, 0.25, 0.375, 0.0, 0.5036, 0.006088, 0.3811, 0.006088, 0.375, 0.0, 0.5038, 0.0, 0.6189, 0.2439, 0.6189, 0.006088, 0.625, 0.0, 0.625, 0.25, 0.5128, 0.2439, 0.6189, 0.2439, 0.625, 0.25, 0.5134, 0.25, 0.5128, 0.006088, 0.6189, 0.006088, 0.6189, 0.2439, 0.5128, 0.2439, 0.5128, 0.006088, 0.6189, 0.006088, 0.6189, 0.006088, 0.5128, 0.006088, 0.6189, 0.006088, 0.6189, 0.2439, 0.6189, 0.2439, 0.6189, 0.006088, 0.3811, 0.2439, 0.3811, 0.006088, 0.3811, 0.006088, 0.3811, 0.2439, 0.5036, 0.2558, 0.3808, 0.2558, 0.375, 0.25, 0.5038, 0.25, 0.3808, 0.2558, 0.3808, 0.4942, 0.375, 0.5, 0.375, 0.25, 0.6192, 0.4942, 0.6192, 0.2558, 0.625, 0.25, 0.625, 0.5, 0.5128, 0.4942, 0.6192, 0.4942, 0.625, 0.5, 0.5134, 0.5, 0.5128, 0.2558, 0.6192, 0.2558, 0.6192, 0.4942, 0.5128, 0.4942, 0.5128, 0.2558, 0.6192, 0.2558, 0.6192, 0.2558, 0.5128, 0.2558, 0.5036, 0.4942, 0.3808, 0.4942, 0.3808, 0.4942, 0.5036, 0.4942, 0.3808, 0.4942, 0.3808, 0.2558, 0.3808, 0.2558, 0.3808, 0.4942, 0.6192, 0.4942, 0.5128, 0.4942, 0.5128, 0.4942, 0.6192, 0.4942, 0.5036, 0.2558, 0.5128, 0.2558, 0.5128, 0.2558, 0.5036, 0.2558, 0.5128, 0.2558, 0.5128, 0.4942, 0.5128, 0.4942, 0.5128, 0.2558, 0.5036, 0.4942, 0.5128, 0.4942, 0.5134, 0.5, 0.5038, 0.5, 0.6192, 0.2558, 0.5128, 0.2558, 0.5134, 0.25, 0.625, 0.25, 0.5036, 0.006088, 0.5128, 0.006088, 0.5128, 0.006088, 0.5036, 0.006088, 0.5036, 0.006088, 0.5128, 0.006088, 0.5128, 0.006088, 0.5036, 0.006088, 0.5036, 0.2439, 0.5128, 0.2439, 0.5134, 0.25, 0.5038, 0.25, 0.6189, 0.006088, 0.5128, 0.006088, 0.5134, 0.0, 0.625, 0.0, 0.5035, 0.5077, 0.5126, 0.5077, 0.5126, 0.5077, 0.5035, 0.5077, 0.5035, 0.7423, 0.5035, 0.5077, 0.5035, 0.5077, 0.5035, 0.7423, 0.5035, 0.7423, 0.5126, 0.7423, 0.5134, 0.75, 0.5038, 0.75, 0.6173, 0.5077, 0.5126, 0.5077, 0.5134, 0.5, 0.625, 0.5, 0.5036, 0.7567, 0.5127, 0.7567, 0.5127, 0.7567, 0.5036, 0.7567, 0.6183, 0.9933, 0.5127, 0.9933, 0.5127, 0.9933, 0.6183, 0.9933, 0.5127, 0.7567, 0.5127, 0.9933, 0.5127, 0.9933, 0.5127, 0.7567, 0.6183, 0.7567, 0.5127, 0.7567, 0.5134, 0.75, 0.625, 0.75, 0.5036, 0.9933, 0.5127, 0.9933, 0.5134, 1.0, 0.5038, 1.0, 0.6173, 0.7423, 0.5126, 0.7423, 0.5126, 0.7423, 0.6173, 0.7423, 0.6189, 0.2439, 0.5128, 0.2439, 0.5128, 0.2439, 0.6189, 0.2439, 0.3817, 0.9933, 0.5036, 0.9933, 0.5038, 1.0, 0.375, 1.0, 0.3817, 0.7567, 0.5036, 0.7567, 0.5036, 0.9933, 0.3817, 0.9933, 0.3817, 0.7567, 0.5036, 0.7567, 0.5036, 0.7567, 0.3817, 0.7567, 0.3827, 0.7423, 0.5035, 0.7423, 0.5038, 0.75, 0.375, 0.75, 0.3827, 0.5077, 0.5035, 0.5077, 0.5035, 0.7423, 0.3827, 0.7423, 0.3827, 0.5077, 0.5035, 0.5077, 0.5035, 0.5077, 0.3827, 0.5077, 0.3811, 0.2439, 0.5036, 0.2439, 0.5038, 0.25, 0.375, 0.25, 0.3811, 0.006088, 0.5036, 0.006088, 0.5036, 0.2439, 0.3811, 0.2439, 0.3811, 0.006088, 0.5036, 0.006088, 0.5036, 0.006088, 0.3811, 0.006088, 0.3808, 0.4942, 0.5036, 0.4942, 0.5038, 0.5, 0.375, 0.5, 0.3808, 0.2558, 0.5036, 0.2558, 0.5036, 0.4942, 0.3808, 0.4942, 0.3808, 0.2558, 0.5036, 0.2558, 0.5036, 0.2558, 0.3808, 0.2558, 0.5128, 0.4942, 0.5036, 0.4942, 0.5036, 0.4942, 0.5128, 0.4942, 0.5128, 0.2558, 0.5036, 0.2558, 0.5038, 0.25, 0.5134, 0.25, 0.5128, 0.006088, 0.5036, 0.006088, 0.5038, 0.0, 0.5134, 0.0, 0.5126, 0.5077, 0.5035, 0.5077, 0.5038, 0.5, 0.5134, 0.5, 0.5127, 0.9933, 0.5036, 0.9933, 0.5036, 0.9933, 0.5127, 0.9933, 0.5127, 0.7567, 0.5036, 0.7567, 0.5038, 0.75, 0.5134, 0.75, 0.5126, 0.7423, 0.5035, 0.7423, 0.5035, 0.7423, 0.5126, 0.7423, 0.5128, 0.2439, 0.5036, 0.2439, 0.5036, 0.2439, 0.5128, 0.2439, 0.5036, 0.2558, 0.5128, 0.2558, 0.5128, 0.4942, 0.5036, 0.4942, 0.5036, 0.2558, 0.5128, 0.2558, 0.5128, 0.2558, 0.5036, 0.2558, 0.5128, 0.4942, 0.5036, 0.4942, 0.5036, 0.4942, 0.5128, 0.4942, 0.5036, 0.4942, 0.5036, 0.2558, 0.5036, 0.2558, 0.5036, 0.4942, 0.5035, 0.5077, 0.5126, 0.5077, 0.5126, 0.7423, 0.5035, 0.7423, 0.5035, 0.5077, 0.5126, 0.5077, 0.5126, 0.5077, 0.5035, 0.5077, 0.5126, 0.5077, 0.5126, 0.7423, 0.5126, 0.7423, 0.5126, 0.5077, 0.5126, 0.7423, 0.5035, 0.7423, 0.5035, 0.7423, 0.5126, 0.7423, 0.5036, 0.006088, 0.5128, 0.006088, 0.5128, 0.2439, 0.5036, 0.2439, 0.5036, 0.2439, 0.5036, 0.006088, 0.5036, 0.006088, 0.5036, 0.2439, 0.5128, 0.2439, 0.5036, 0.2439, 0.5036, 0.2439, 0.5128, 0.2439, 0.5128, 0.006088, 0.5128, 0.2439, 0.5128, 0.2439, 0.5128, 0.006088, 0.5036, 0.7567, 0.5127, 0.7567, 0.5127, 0.9933, 0.5036, 0.9933, 0.5036, 0.7567, 0.5127, 0.7567, 0.5127, 0.7567, 0.5036, 0.7567, 0.5127, 0.9933, 0.5036, 0.9933, 0.5036, 0.9933, 0.5127, 0.9933, 0.5036, 0.9933, 0.5036, 0.7567, 0.5036, 0.7567, 0.5036, 0.9933, 0.8497, 0.7247, 0.8497, 0.5253, 0.875, 0.5, 0.875, 0.75, 0.8497, 0.5253, 0.6503, 0.5253, 0.625, 0.5, 0.875, 0.5, 0.6503, 0.5253, 0.6503, 0.7247, 0.625, 0.75, 0.625, 0.5, 0.6503, 0.7247, 0.8497, 0.7247, 0.875, 0.75, 0.625, 0.75, 0.6655, 0.7095, 0.6655, 0.5405, 0.6655, 0.5405, 0.6655, 0.7095, 0.8497, 0.7167, 0.8497, 0.7167, 0.8497, 0.7167, 0.8497, 0.7167, 0.8423, 0.7247, 0.8423, 0.7247, 0.8423, 0.7247, 0.8423, 0.7247, 0.6586, 0.5253, 0.6586, 0.5253, 0.6586, 0.5253, 0.6586, 0.5253, 0.8345, 0.7095, 0.8345, 0.5405, 0.8497, 0.5253, 0.8497, 0.7247, 0.8345, 0.5405, 0.6655, 0.5405, 0.6503, 0.5253, 0.8497, 0.5253, 0.6655, 0.5405, 0.6655, 0.7095, 0.6503, 0.7247, 0.6503, 0.5253, 0.6655, 0.7095, 0.8345, 0.7095, 0.8497, 0.7247, 0.6503, 0.7247, 0.7127, 0.6623, 0.7127, 0.5877, 0.7127, 0.5877, 0.7127, 0.6623, 0.8345, 0.5405, 0.8345, 0.7095, 0.8345, 0.7095, 0.8345, 0.5405, 0.8345, 0.7095, 0.6655, 0.7095, 0.6655, 0.7095, 0.8345, 0.7095, 0.6655, 0.5405, 0.8345, 0.5405, 0.8345, 0.5405, 0.6655, 0.5405, 0.8497, 0.7167, 0.8497, 0.5333, 0.8497, 0.5253, 0.8497, 0.7247, 0.8497, 0.5333, 0.8497, 0.7167, 0.8497, 0.7247, 0.8497, 0.5253, 0.8497, 0.7167, 0.8497, 0.7167, 0.8497, 0.7247, 0.8497, 0.7247, 0.8497, 0.5333, 0.8497, 0.5333, 0.8497, 0.5253, 0.8497, 0.5253, 0.8497, 0.5333, 0.8497, 0.7167, 0.8497, 0.7167, 0.8497, 0.5333, 0.8497, 0.5333, 0.8497, 0.7167, 0.8497, 0.7167, 0.8497, 0.5333, 0.8497, 0.5333, 0.8497, 0.5333, 0.8497, 0.5333, 0.8497, 0.5333, 0.8497, 0.7167, 0.8497, 0.5333, 0.8497, 0.5333, 0.8497, 0.7167, 0.6577, 0.7247, 0.8423, 0.7247, 0.8497, 0.7247, 0.6503, 0.7247, 0.8423, 0.7247, 0.6577, 0.7247, 0.6503, 0.7247, 0.8497, 0.7247, 0.6577, 0.7247, 0.6577, 0.7247, 0.6503, 0.7247, 0.6503, 0.7247, 0.8423, 0.7247, 0.8423, 0.7247, 0.8497, 0.7247, 0.8497, 0.7247, 0.8423, 0.7247, 0.6577, 0.7247, 0.6577, 0.7247, 0.8423, 0.7247, 0.6577, 0.7247, 0.8423, 0.7247, 0.8423, 0.7247, 0.6577, 0.7247, 0.6577, 0.7247, 0.6577, 0.7247, 0.6577, 0.7247, 0.6577, 0.7247, 0.8423, 0.7247, 0.6577, 0.7247, 0.6577, 0.7247, 0.8423, 0.7247, 0.8414, 0.5253, 0.6586, 0.5253, 0.6503, 0.5253, 0.8497, 0.5253, 0.6586, 0.5253, 0.8414, 0.5253, 0.8497, 0.5253, 0.6503, 0.5253, 0.6586, 0.5253, 0.6586, 0.5253, 0.6503, 0.5253, 0.6503, 0.5253, 0.8414, 0.5253, 0.8414, 0.5253, 0.8497, 0.5253, 0.8497, 0.5253, 0.6586, 0.5253, 0.8414, 0.5253, 0.8414, 0.5253, 0.6586, 0.5253, 0.6586, 0.5253, 0.8414, 0.5253, 0.8414, 0.5253, 0.6586, 0.5253, 0.8414, 0.5253, 0.8414, 0.5253, 0.8414, 0.5253, 0.8414, 0.5253, 0.8414, 0.5253, 0.6586, 0.5253, 0.6586, 0.5253, 0.8414, 0.5253, 0.6503, 0.5315, 0.6503, 0.7185, 0.6503, 0.7247, 0.6503, 0.5253, 0.6503, 0.7185, 0.6503, 0.5315, 0.6503, 0.5253, 0.6503, 0.7247, 0.6503, 0.5315, 0.6503, 0.5315, 0.6503, 0.5253, 0.6503, 0.5253, 0.6503, 0.7185, 0.6503, 0.7185, 0.6503, 0.7247, 0.6503, 0.7247, 0.6503, 0.7185, 0.6503, 0.5315, 0.6503, 0.5315, 0.6503, 0.7185, 0.6503, 0.5315, 0.6503, 0.7185, 0.6503, 0.7185, 0.6503, 0.5315, 0.6503, 0.5315, 0.6503, 0.5315, 0.6503, 0.5315, 0.6503, 0.5315, 0.6503, 0.7185, 0.6503, 0.5315, 0.6503, 0.5315, 0.6503, 0.7185, 0.7873, 0.6623, 0.7873, 0.5877, 0.8345, 0.5405, 0.8345, 0.7095, 0.7873, 0.5877, 0.7127, 0.5877, 0.6655, 0.5405, 0.8345, 0.5405, 0.7127, 0.5877, 0.7127, 0.6623, 0.6655, 0.7095, 0.6655, 0.5405, 0.7127, 0.6623, 0.7873, 0.6623, 0.8345, 0.7095, 0.6655, 0.7095, 0.7127, 0.5877, 0.7873, 0.5877, 0.7873, 0.6623, 0.7127, 0.6623, 0.7873, 0.5877, 0.7873, 0.6623, 0.7873, 0.6623, 0.7873, 0.5877, 0.7873, 0.6623, 0.7127, 0.6623, 0.7127, 0.6623, 0.7873, 0.6623, 0.7127, 0.5877, 0.7873, 0.5877, 0.7873, 0.5877, 0.7127, 0.5877, 0.7127, 0.5877, 0.7873, 0.5877, 0.7873, 0.5877, 0.7127, 0.5877, 0.7873, 0.6623, 0.7127, 0.6623, 0.7127, 0.6623, 0.7873, 0.6623, 0.7873, 0.5877, 0.7873, 0.6623, 0.7873, 0.6623, 0.7873, 0.5877, 0.7127, 0.6623, 0.7127, 0.5877, 0.7127, 0.5877, 0.7127, 0.6623])
me_cube_008.materials.append(mat_skyscrapermetal)
me_cube_008.materials.append(mat_darktintglass)
me_cube_008.materials.append(mat_orange_kight)
me_cube_008.update()

# ---- objects
ob_light = bpy.data.objects.new('Light', light_light)
ob_camera = bpy.data.objects.new('Camera', cam_camera)
ob_cube = bpy.data.objects.new('Cube', me_cube_006)
ob_cube_001 = bpy.data.objects.new('Cube.001', me_cube_008)

# ---- transforms, parenting, visibility, modifiers, constraints
ob_light.location = (4.076, 1.005, 5.904)
ob_light.rotation_euler = (0.6503, 0.05522, 1.866)
ob_light.lock_rotations_4d = False
ob_light.empty_display_type = 'ARROWS'
ob_light.color = (0.0, 0.0, 0.0, 0.0)
ob_light.lineart.crease_threshold = 0.0
ob_camera.location = (7.359, -6.926, 4.958)
ob_camera.rotation_euler = (1.109, 0.0, 0.8149)
ob_camera.lock_rotations_4d = False
ob_camera.empty_display_type = 'ARROWS'
ob_camera.color = (0.0, 0.0, 0.0, 0.0)
ob_camera.display_type = 'WIRE'
ob_camera.lineart.crease_threshold = 0.0
ob_cube.location = (1.978, 0.0, 0.0)
ob_cube.scale = (1.0, 1.0, 4.026)
ob_cube_001.location = (-3.206, 0.0, -3.347)
ob_cube_001.scale = (1.352, 1.651, 5.186)

# ---- collection membership
col_collection.objects.link(ob_light)
col_collection.objects.link(ob_camera)
col_collection.objects.link(ob_cube)
col_collection.objects.link(ob_cube_001)

# ---- scene / render settings (as saved in the file)
scene.camera = ob_camera
scene.frame_start = 1; scene.frame_end = 250; scene.frame_set(1)
scene.render.engine = 'BLENDER_EEVEE_NEXT'
bpy.context.view_layer.update()
